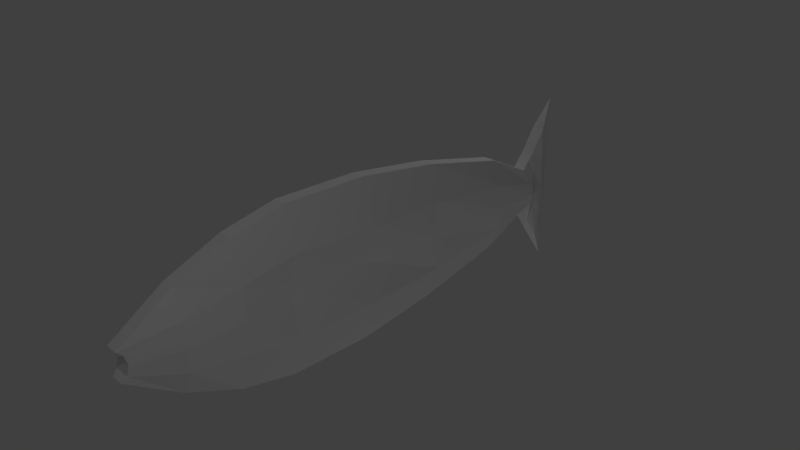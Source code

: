 # Source: Fish.blend  (saved by Blender 2.79.0; exported with 4.5.12 LTS)
import bpy
from mathutils import Matrix  # noqa: F401  (used for matrix-valued properties, if any)

bpy.ops.wm.read_factory_settings(use_empty=True)
scene = bpy.context.scene
scene.name = 'Scene'

# ---- collections
col_collection_1 = bpy.data.collections.new('Collection 1'); scene.collection.children.link(col_collection_1)

# ---- world
world_world = bpy.data.worlds.new('World'); scene.world = world_world
world_world.color = (0.05088, 0.05088, 0.05088)
world_world.use_sun_shadow = False
world_world.sun_shadow_jitter_overblur = 0.0
world_world.cycles.sampling_method = 'MANUAL'

# ---- cameras
cam_camera = bpy.data.cameras.new('Camera')
cam_camera.clip_end = 100.0
cam_camera.lens = 35.0
cam_camera.sensor_width = 32.0
cam_camera.sensor_height = 18.0
cam_camera.ortho_scale = 7.314
cam_camera.dof.focus_distance = 0.0
cam_camera.dof.aperture_fstop = 128.0

# ---- lights
light_lamp_003 = bpy.data.lights.new('Lamp.003', 'POINT')
light_lamp_003.transmission_factor = 0.0
light_lamp_003.cutoff_distance = 30.0
light_lamp_003.energy = 100.0
light_lamp_003.shadow_buffer_clip_start = 1.001
light_lamp_003.shadow_soft_size = 0.1
light_lamp_003.shadow_maximum_resolution = 0.006
light_lamp_003.use_absolute_resolution = True
light_lamp_002 = bpy.data.lights.new('Lamp.002', 'POINT')
light_lamp_002.transmission_factor = 0.0
light_lamp_002.cutoff_distance = 30.0
light_lamp_002.energy = 100.0
light_lamp_002.shadow_buffer_clip_start = 1.001
light_lamp_002.shadow_soft_size = 0.1
light_lamp_002.shadow_maximum_resolution = 0.006
light_lamp_002.use_absolute_resolution = True
light_lamp_001 = bpy.data.lights.new('Lamp.001', 'POINT')
light_lamp_001.transmission_factor = 0.0
light_lamp_001.cutoff_distance = 30.0
light_lamp_001.energy = 100.0
light_lamp_001.shadow_buffer_clip_start = 1.001
light_lamp_001.shadow_soft_size = 0.1
light_lamp_001.shadow_maximum_resolution = 0.006
light_lamp_001.use_absolute_resolution = True
light_lamp = bpy.data.lights.new('Lamp', 'POINT')
light_lamp.transmission_factor = 0.0
light_lamp.cutoff_distance = 30.0
light_lamp.energy = 100.0
light_lamp.shadow_buffer_clip_start = 1.001
light_lamp.shadow_soft_size = 0.1
light_lamp.shadow_maximum_resolution = 0.006
light_lamp.use_absolute_resolution = True

# ---- meshes
me_plane = bpy.data.meshes.new('Plane')
me_plane.from_pydata([(-1.17, -1.332, -0.08907), (1.17, -1.332, -0.08907), (-0.9844, 1.007, -0.08907), (0.9844, 1.007, -0.08907), (-0.6812, -2.827, -0.08907), (0.6812, -2.827, -0.08907), (-0.1944, -3.537, -0.08907), (0.1944, -3.537, -0.08907), (-0.6781, 2.282, -0.08907), (0.6781, 2.282, -0.08907), (-0.3351, 2.963, -0.08907), (0.3351, 2.963, -0.08907), (-0.5342, 3.124, -0.08907), (0.5342, 3.124, -0.08907), (-0.8629, 3.344, -0.08907), (0.8629, 3.344, -0.08907), (-1.295, 3.593, -0.002109), (1.295, 3.593, -0.002109), (-0.9844, 1.007, 0.08978), (-1.17, -1.332, 0.08978), (1.17, -1.332, 0.08978), (0.9844, 1.007, 0.08978), (-0.6812, -2.827, 0.08978), (0.6812, -2.827, 0.08978), (-0.1944, -3.537, 0.08978), (0.1944, -3.537, 0.08978), (0.6781, 2.282, 0.08978), (-0.6781, 2.282, 0.08978), (0.3351, 2.963, 0.08978), (-0.3351, 2.963, 0.08978), (0.5342, 3.124, 0.08978), (-0.5342, 3.124, 0.08978), (0.8629, 3.344, 0.08978), (-0.8629, 3.344, 0.08978), (1.295, 3.593, -0.001532), (-1.295, 3.593, -0.001532), (-3.265e-08, -1.332, -0.1543), (-5.377e-08, 1.007, -0.2627), (-6.017e-08, -2.827, -0.2956), (-2.78e-08, -3.438, -0.1294), (-6.017e-08, 2.282, -0.2956), (-6.017e-08, 2.963, -0.2956), (-3.942e-08, 3.124, -0.189), (-3.306e-08, 3.344, -0.1563), (-3.028e-09, 3.593, -0.002109), (5.295e-08, -1.332, 0.1062), (7.655e-08, 1.007, 0.2274), (8.927e-08, -2.827, 0.2927), (2.204e-08, -3.438, 0.1265), (8.927e-08, 2.282, 0.2927), (5.441e-08, 2.963, 0.2927), (3.706e-08, 3.124, 0.2036), (5.89e-08, 3.344, 0.1367), (-3.774e-08, 3.593, -0.001532), (-0.4922, 1.007, -0.2648), (-0.339, 2.282, -0.2648), (-0.1676, 2.963, -0.2648), (-0.2671, 3.124, -0.139), (-0.4315, 3.344, -0.1227), (-0.6477, 3.593, -0.002109), (-0.4922, 1.007, 0.2565), (-0.339, 2.282, 0.2565), (-0.1676, 2.963, 0.2565), (-0.2671, 3.124, 0.1467), (-0.4315, 3.344, 0.1132), (-0.6477, 3.593, -0.001532), (-0.5849, -1.332, -0.2648), (-0.3406, -2.827, -0.2648), (-0.1274, -3.462, -0.1092), (-0.5849, -1.332, 0.2565), (-0.3406, -2.827, 0.2565), (-0.1274, -3.462, 0.1081), (0.5849, -1.332, -0.2527), (0.3406, -2.827, -0.2527), (0.1349, -3.462, -0.1092), (0.5849, -1.332, 0.2426), (0.3406, -2.827, 0.2426), (0.1349, -3.462, 0.1081), (0.4922, 1.007, -0.2527), (0.339, 2.282, -0.2527), (0.1676, 2.963, -0.2527), (0.2671, 3.124, -0.139), (0.4315, 3.344, -0.1227), (0.6477, 3.593, -0.002109), (0.4922, 1.007, 0.2426), (0.339, 2.282, 0.2426), (0.1676, 2.963, 0.2426), (0.2671, 3.124, 0.1467), (0.4315, 3.344, 0.1132), (0.6477, 3.593, -0.001532), (-1.156, -0.1626, -0.08907), (1.162, -0.1626, -0.08907), (-1.156, -0.1626, 0.08978), (1.162, -0.1626, 0.08978), (5.474e-08, -0.1626, 0.1153), (-3.151e-08, -0.1626, -0.1484), (-0.5385, -0.1626, -0.3407), (-0.5385, -0.1626, 0.3051), (0.5385, -0.1626, 0.2797), (0.5385, -0.1626, -0.3148), (-1.004, -2.079, -0.08907), (1.01, -2.079, -0.08907), (-1.004, -2.079, 0.08978), (1.01, -2.079, 0.08978), (9.123e-08, -2.079, 0.3027), (-6.508e-08, -2.079, -0.3208), (-0.4627, -2.079, 0.2565), (-0.4627, -2.079, -0.2648), (0.4627, -2.079, -0.2527), (0.4627, -2.079, 0.2426)], [], [(99, 78, 3, 91), (107, 67, 4, 100), (67, 68, 6, 4), (78, 79, 9, 3), (79, 80, 11, 9), (80, 81, 13, 11), (81, 82, 15, 13), (82, 83, 17, 15), (98, 93, 21, 84), (106, 102, 22, 70), (70, 22, 24, 71), (84, 21, 26, 85), (85, 26, 28, 86), (86, 28, 30, 87), (87, 30, 32, 88), (88, 32, 34, 89), (14, 12, 31, 33), (9, 11, 28, 26), (74, 7, 25, 77), (59, 16, 35, 65), (90, 0, 19, 92), (10, 8, 27, 29), (4, 6, 24, 22), (15, 17, 34, 32), (7, 5, 23, 25), (16, 14, 33, 35), (91, 3, 21, 93), (11, 13, 30, 28), (12, 10, 29, 31), (3, 9, 26, 21), (8, 2, 18, 27), (100, 4, 22, 102), (13, 15, 32, 30), (101, 1, 20, 103), (83, 44, 53, 89), (68, 39, 48, 71), (64, 52, 53, 65), (63, 51, 52, 64), (62, 50, 51, 63), (61, 49, 50, 62), (60, 46, 49, 61), (76, 47, 48, 77), (109, 104, 47, 76), (97, 94, 46, 60), (58, 59, 44, 43), (57, 58, 43, 42), (56, 57, 42, 41), (55, 56, 41, 40), (54, 55, 40, 37), (73, 74, 39, 38), (108, 73, 38, 105), (96, 54, 37, 95), (90, 2, 54, 96), (2, 8, 55, 54), (8, 10, 56, 55), (10, 12, 57, 56), (12, 14, 58, 57), (14, 16, 59, 58), (92, 97, 60, 18), (18, 60, 61, 27), (27, 61, 62, 29), (29, 62, 63, 31), (31, 63, 64, 33), (33, 64, 65, 35), (6, 68, 71, 24), (44, 59, 65, 53), (47, 70, 71, 48), (104, 106, 70, 47), (38, 39, 68, 67), (105, 38, 67, 107), (101, 5, 73, 108), (5, 7, 74, 73), (103, 109, 76, 23), (23, 76, 77, 25), (17, 83, 89, 34), (39, 74, 77, 48), (52, 88, 89, 53), (51, 87, 88, 52), (50, 86, 87, 51), (49, 85, 86, 50), (46, 84, 85, 49), (94, 98, 84, 46), (43, 44, 83, 82), (42, 43, 82, 81), (41, 42, 81, 80), (40, 41, 80, 79), (37, 40, 79, 78), (95, 37, 78, 99), (36, 95, 99, 72), (45, 75, 98, 94), (19, 69, 97, 92), (0, 90, 96, 66), (66, 96, 95, 36), (69, 45, 94, 97), (1, 91, 93, 20), (2, 90, 92, 18), (75, 20, 93, 98), (72, 99, 91, 1), (20, 75, 109, 103), (1, 101, 108, 72), (36, 105, 107, 66), (45, 69, 106, 104), (72, 108, 105, 36), (75, 45, 104, 109), (5, 101, 103, 23), (0, 100, 102, 19), (69, 19, 102, 106), (66, 107, 100, 0)])
_uv = me_plane.uv_layers.new(name='UVMap')
_uv.uv.foreach_set('vector', [0.4956, 0.3302, 0.395, 0.3342, 0.3949, 0.2896, 0.4956, 0.2818, 0.6604, 0.4167, 0.7246, 0.4062, 0.7252, 0.4392, 0.6606, 0.4594, 0.2502, 0.3493, 0.1852, 0.3705, 0.1775, 0.3639, 0.2452, 0.3116, 0.395, 0.3342, 0.2854, 0.3472, 0.2851, 0.3148, 0.3949, 0.2896, 0.7399, 0.6667, 0.805, 0.6488, 0.8079, 0.6714, 0.7409, 0.7033, 0.805, 0.6488, 0.8236, 0.6611, 0.8264, 0.689, 0.8079, 0.6714, 0.8236, 0.6611, 0.8476, 0.6767, 0.8507, 0.72, 0.8264, 0.689, 0.8476, 0.6767, 0.8761, 0.6977, 0.8785, 0.762, 0.8507, 0.72, 0.4912, 0.6826, 0.4939, 0.7305, 0.3626, 0.7304, 0.3919, 0.6787, 0.6538, 0.5972, 0.6888, 0.5624, 0.7177, 0.5753, 0.7173, 0.6075, 0.2442, 0.6776, 0.2397, 0.7149, 0.1718, 0.6629, 0.1795, 0.6563, 0.3919, 0.6787, 0.3626, 0.7304, 0.2834, 0.6974, 0.2837, 0.6659, 0.7418, 0.3442, 0.7425, 0.3079, 0.8098, 0.3397, 0.8076, 0.3618, 0.8076, 0.3618, 0.8098, 0.3397, 0.8283, 0.3222, 0.8256, 0.35, 0.8256, 0.35, 0.8283, 0.3222, 0.8522, 0.2911, 0.8494, 0.3342, 0.8494, 0.3342, 0.8522, 0.2911, 0.8802, 0.2493, 0.8776, 0.3135, 0.429, 0.9133, 0.4121, 0.9129, 0.4123, 0.9053, 0.4291, 0.9056, 0.6162, 0.8923, 0.5844, 0.8965, 0.5834, 0.8891, 0.6152, 0.8848, 0.2616, 0.4673, 0.2636, 0.4579, 0.2814, 0.4579, 0.2832, 0.4673, 0.4718, 0.9077, 0.4504, 0.9103, 0.4503, 0.91, 0.4718, 0.9073, 0.2628, 0.9099, 0.2128, 0.9089, 0.213, 0.9013, 0.263, 0.9023, 0.4012, 0.9127, 0.3687, 0.912, 0.3689, 0.9044, 0.4014, 0.9051, 0.1458, 0.9076, 0.1091, 0.9068, 0.1092, 0.8992, 0.1459, 0.8999, 0.5573, 0.9001, 0.5361, 0.8996, 0.536, 0.8993, 0.5563, 0.8927, 0.8697, 0.8584, 0.8339, 0.8632, 0.8329, 0.8557, 0.8687, 0.851, 0.4504, 0.9103, 0.429, 0.9133, 0.4291, 0.9056, 0.4503, 0.91, 0.7196, 0.8785, 0.6707, 0.885, 0.6697, 0.8775, 0.7186, 0.871, 0.5844, 0.8965, 0.5738, 0.8979, 0.5728, 0.8905, 0.5834, 0.8891, 0.4121, 0.9129, 0.4012, 0.9127, 0.4014, 0.9051, 0.4123, 0.9053, 0.6707, 0.885, 0.6162, 0.8923, 0.6152, 0.8848, 0.6697, 0.8775, 0.3687, 0.912, 0.3128, 0.9109, 0.313, 0.9033, 0.3689, 0.9044, 0.1793, 0.9082, 0.1458, 0.9076, 0.1459, 0.8999, 0.1795, 0.9006, 0.5738, 0.8979, 0.5573, 0.9001, 0.5563, 0.8927, 0.5728, 0.8905, 0.8012, 0.8676, 0.7684, 0.8719, 0.7674, 0.8645, 0.8002, 0.8601, 0.5147, 0.9023, 0.4932, 0.905, 0.4932, 0.9046, 0.5146, 0.9019, 0.2616, 0.4938, 0.2596, 0.481, 0.285, 0.481, 0.2832, 0.4938, 0.8493, 0.4227, 0.8475, 0.3784, 0.8762, 0.3784, 0.8776, 0.4435, 0.8254, 0.4068, 0.8243, 0.3783, 0.8475, 0.3784, 0.8493, 0.4227, 0.807, 0.3945, 0.8063, 0.3783, 0.8243, 0.3783, 0.8254, 0.4068, 0.7413, 0.4114, 0.7414, 0.3777, 0.8063, 0.3783, 0.807, 0.3945, 0.3919, 0.5948, 0.3919, 0.6367, 0.2837, 0.6368, 0.2837, 0.6078, 0.2439, 0.6094, 0.2452, 0.6436, 0.1823, 0.6436, 0.1795, 0.6301, 0.6539, 0.6761, 0.6539, 0.6366, 0.7173, 0.6365, 0.7173, 0.6658, 0.4911, 0.5909, 0.4912, 0.6367, 0.3919, 0.6367, 0.3919, 0.5948, 0.8476, 0.5882, 0.8761, 0.5672, 0.875, 0.6325, 0.8453, 0.6325, 0.8234, 0.6039, 0.8476, 0.5882, 0.8453, 0.6325, 0.8229, 0.6326, 0.8045, 0.6167, 0.8234, 0.6039, 0.8229, 0.6326, 0.8039, 0.6326, 0.7395, 0.5995, 0.8045, 0.6167, 0.8039, 0.6326, 0.7394, 0.6332, 0.395, 0.419, 0.2854, 0.4059, 0.2854, 0.3766, 0.395, 0.3766, 0.2499, 0.4173, 0.1852, 0.3967, 0.1881, 0.3833, 0.251, 0.3832, 0.6604, 0.3368, 0.7247, 0.3473, 0.7246, 0.3768, 0.6604, 0.3768, 0.4956, 0.4231, 0.395, 0.419, 0.395, 0.3766, 0.4956, 0.3767, 0.4955, 0.4718, 0.3949, 0.464, 0.395, 0.419, 0.4956, 0.4231, 0.3949, 0.464, 0.285, 0.4388, 0.2854, 0.4059, 0.395, 0.419, 0.7403, 0.5623, 0.8077, 0.5934, 0.8045, 0.6167, 0.7395, 0.5995, 0.8077, 0.5934, 0.8263, 0.5759, 0.8234, 0.6039, 0.8045, 0.6167, 0.8263, 0.5759, 0.8506, 0.5448, 0.8476, 0.5882, 0.8234, 0.6039, 0.8506, 0.5448, 0.8785, 0.5028, 0.8761, 0.5672, 0.8476, 0.5882, 0.5053, 0.5548, 0.4911, 0.5909, 0.3919, 0.5948, 0.3507, 0.5602, 0.3507, 0.5602, 0.3919, 0.5948, 0.2837, 0.6078, 0.2833, 0.5757, 0.7418, 0.4483, 0.7413, 0.4114, 0.807, 0.3945, 0.8096, 0.4173, 0.8096, 0.4173, 0.807, 0.3945, 0.8254, 0.4068, 0.8282, 0.4348, 0.8282, 0.4348, 0.8254, 0.4068, 0.8493, 0.4227, 0.8522, 0.4659, 0.8522, 0.4659, 0.8493, 0.4227, 0.8776, 0.4435, 0.8802, 0.5076, 0.2636, 0.5038, 0.2616, 0.4938, 0.2832, 0.4938, 0.2814, 0.5038, 0.4932, 0.905, 0.4718, 0.9077, 0.4718, 0.9073, 0.4932, 0.9046, 0.2452, 0.6436, 0.2442, 0.6776, 0.1795, 0.6563, 0.1823, 0.6436, 0.6539, 0.6366, 0.6538, 0.5972, 0.7173, 0.6075, 0.7173, 0.6365, 0.251, 0.3832, 0.1881, 0.3833, 0.1852, 0.3705, 0.2502, 0.3493, 0.6604, 0.3768, 0.7246, 0.3768, 0.7246, 0.4062, 0.6604, 0.4167, 0.6607, 0.2944, 0.7252, 0.3148, 0.7247, 0.3473, 0.6604, 0.3368, 0.2454, 0.4545, 0.1775, 0.4026, 0.1852, 0.3967, 0.2499, 0.4173, 0.6715, 0.7141, 0.6539, 0.6761, 0.7173, 0.6658, 0.7177, 0.6975, 0.24, 0.5726, 0.2439, 0.6094, 0.1795, 0.6301, 0.1718, 0.6243, 0.5361, 0.8996, 0.5147, 0.9023, 0.5146, 0.9019, 0.536, 0.8993, 0.2596, 0.481, 0.2616, 0.4673, 0.2832, 0.4673, 0.285, 0.481, 0.8475, 0.3784, 0.8494, 0.3342, 0.8776, 0.3135, 0.8762, 0.3784, 0.8243, 0.3783, 0.8256, 0.35, 0.8494, 0.3342, 0.8475, 0.3784, 0.8063, 0.3783, 0.8076, 0.3618, 0.8256, 0.35, 0.8243, 0.3783, 0.7414, 0.3777, 0.7418, 0.3442, 0.8076, 0.3618, 0.8063, 0.3783, 0.3919, 0.6367, 0.3919, 0.6787, 0.2837, 0.6659, 0.2837, 0.6368, 0.4912, 0.6367, 0.4912, 0.6826, 0.3919, 0.6787, 0.3919, 0.6367, 0.8453, 0.6325, 0.875, 0.6325, 0.8761, 0.6977, 0.8476, 0.6767, 0.8229, 0.6326, 0.8453, 0.6325, 0.8476, 0.6767, 0.8236, 0.6611, 0.8039, 0.6326, 0.8229, 0.6326, 0.8236, 0.6611, 0.805, 0.6488, 0.7394, 0.6332, 0.8039, 0.6326, 0.805, 0.6488, 0.7399, 0.6667, 0.395, 0.3766, 0.2854, 0.3766, 0.2854, 0.3472, 0.395, 0.3342, 0.4956, 0.3767, 0.395, 0.3766, 0.395, 0.3342, 0.4956, 0.3302, 0.5962, 0.3767, 0.4956, 0.3767, 0.4956, 0.3302, 0.5962, 0.3263, 0.5904, 0.6366, 0.5905, 0.6865, 0.4912, 0.6826, 0.4912, 0.6367, 0.6598, 0.5495, 0.5904, 0.5869, 0.4911, 0.5909, 0.5053, 0.5548, 0.5961, 0.4796, 0.4955, 0.4718, 0.4956, 0.4231, 0.5961, 0.4271, 0.5961, 0.4271, 0.4956, 0.4231, 0.4956, 0.3767, 0.5962, 0.3767, 0.5904, 0.5869, 0.5904, 0.6366, 0.4912, 0.6367, 0.4911, 0.5909, 0.7684, 0.8719, 0.7196, 0.8785, 0.7186, 0.871, 0.7674, 0.8645, 0.3128, 0.9109, 0.2628, 0.9099, 0.263, 0.9023, 0.313, 0.9033, 0.5905, 0.6865, 0.6252, 0.7307, 0.4939, 0.7305, 0.4912, 0.6826, 0.5962, 0.3263, 0.4956, 0.3302, 0.4956, 0.2818, 0.5962, 0.2741, 0.6252, 0.7307, 0.5905, 0.6865, 0.6539, 0.6761, 0.6715, 0.7141, 0.5962, 0.2741, 0.6607, 0.2944, 0.6604, 0.3368, 0.5962, 0.3263, 0.5962, 0.3767, 0.6604, 0.3768, 0.6604, 0.4167, 0.5961, 0.4271, 0.5904, 0.6366, 0.5904, 0.5869, 0.6538, 0.5972, 0.6539, 0.6366, 0.5962, 0.3263, 0.6604, 0.3368, 0.6604, 0.3768, 0.5962, 0.3767, 0.5905, 0.6865, 0.5904, 0.6366, 0.6539, 0.6366, 0.6539, 0.6761, 0.8339, 0.8632, 0.8012, 0.8676, 0.8002, 0.8601, 0.8329, 0.8557, 0.2128, 0.9089, 0.1793, 0.9082, 0.1795, 0.9006, 0.213, 0.9013, 0.5904, 0.5869, 0.6598, 0.5495, 0.6888, 0.5624, 0.6538, 0.5972, 0.5961, 0.4271, 0.6604, 0.4167, 0.6606, 0.4594, 0.5961, 0.4796])
me_plane.use_remesh_preserve_volume = False
me_plane.use_remesh_preserve_attributes = False
me_plane.use_mirror_vertex_groups = False
me_plane.update()

# ---- objects
ob_lamp_003 = bpy.data.objects.new('Lamp.003', light_lamp_003)
ob_lamp_002 = bpy.data.objects.new('Lamp.002', light_lamp_002)
ob_lamp_001 = bpy.data.objects.new('Lamp.001', light_lamp_001)
ob_plane = bpy.data.objects.new('Plane', me_plane)
ob_lamp = bpy.data.objects.new('Lamp', light_lamp)
ob_camera = bpy.data.objects.new('Camera', cam_camera)

# ---- transforms, parenting, visibility, modifiers, constraints
ob_lamp_003.location = (-3.277, 4.327, 3.869)
ob_lamp_003.rotation_euler = (0.6503, 0.05522, 1.866)
ob_lamp_003.lock_rotations_4d = False
ob_lamp_003.empty_display_type = 'ARROWS'
ob_lamp_003.color = (0.0, 0.0, 0.0, 0.0)
ob_lamp_003.lineart.crease_threshold = 0.0
ob_lamp_002.location = (-3.277, -4.168, -7.64)
ob_lamp_002.rotation_euler = (0.6503, 0.05522, 1.866)
ob_lamp_002.lock_rotations_4d = False
ob_lamp_002.empty_display_type = 'ARROWS'
ob_lamp_002.color = (0.0, 0.0, 0.0, 0.0)
ob_lamp_002.lineart.crease_threshold = 0.0
ob_lamp_001.location = (4.076, 1.005, -7.64)
ob_lamp_001.rotation_euler = (0.6503, 0.05522, 1.866)
ob_lamp_001.lock_rotations_4d = False
ob_lamp_001.empty_display_type = 'ARROWS'
ob_lamp_001.color = (0.0, 0.0, 0.0, 0.0)
ob_lamp_001.lineart.crease_threshold = 0.0
ob_plane.location = (0.0, 0.0, 0.0)
ob_plane.rotation_euler = (-1.344e-07, 1.571, 0.0)
ob_plane.lineart.crease_threshold = 0.0
ob_lamp.location = (4.076, -4.463, 5.904)
ob_lamp.rotation_euler = (0.6503, 0.05522, 1.866)
ob_lamp.lock_rotations_4d = False
ob_lamp.empty_display_type = 'ARROWS'
ob_lamp.color = (0.0, 0.0, 0.0, 0.0)
ob_lamp.lineart.crease_threshold = 0.0
ob_camera.location = (7.481, -6.508, 5.344)
ob_camera.rotation_euler = (1.109, 0.0, 0.8149)
ob_camera.lock_rotations_4d = False
ob_camera.empty_display_type = 'ARROWS'
ob_camera.color = (0.0, 0.0, 0.0, 0.0)
ob_camera.display_type = 'WIRE'
ob_camera.lineart.crease_threshold = 0.0

# ---- collection membership
col_collection_1.objects.link(ob_lamp_003)
col_collection_1.objects.link(ob_lamp_002)
col_collection_1.objects.link(ob_lamp_001)
col_collection_1.objects.link(ob_plane)
col_collection_1.objects.link(ob_lamp)
col_collection_1.objects.link(ob_camera)

# ---- scene / render settings (as saved in the file)
scene.camera = ob_camera
scene.frame_start = 1; scene.frame_end = 250; scene.frame_set(1)
scene.render.engine = 'BLENDER_EEVEE_NEXT'
scene.render.resolution_percentage = 50
scene.render.dither_intensity = 0.0
scene.cycles.use_denoising = False
scene.cycles.samples = 128
scene.cycles.sampling_pattern = 'TABULATED_SOBOL'
scene.cycles.use_adaptive_sampling = False
scene.cycles.use_light_tree = False
scene.cycles.blur_glossy = 0.0
scene.cycles.sample_clamp_indirect = 0.0
scene.view_settings.view_transform = 'Standard'
bpy.context.view_layer.update()
